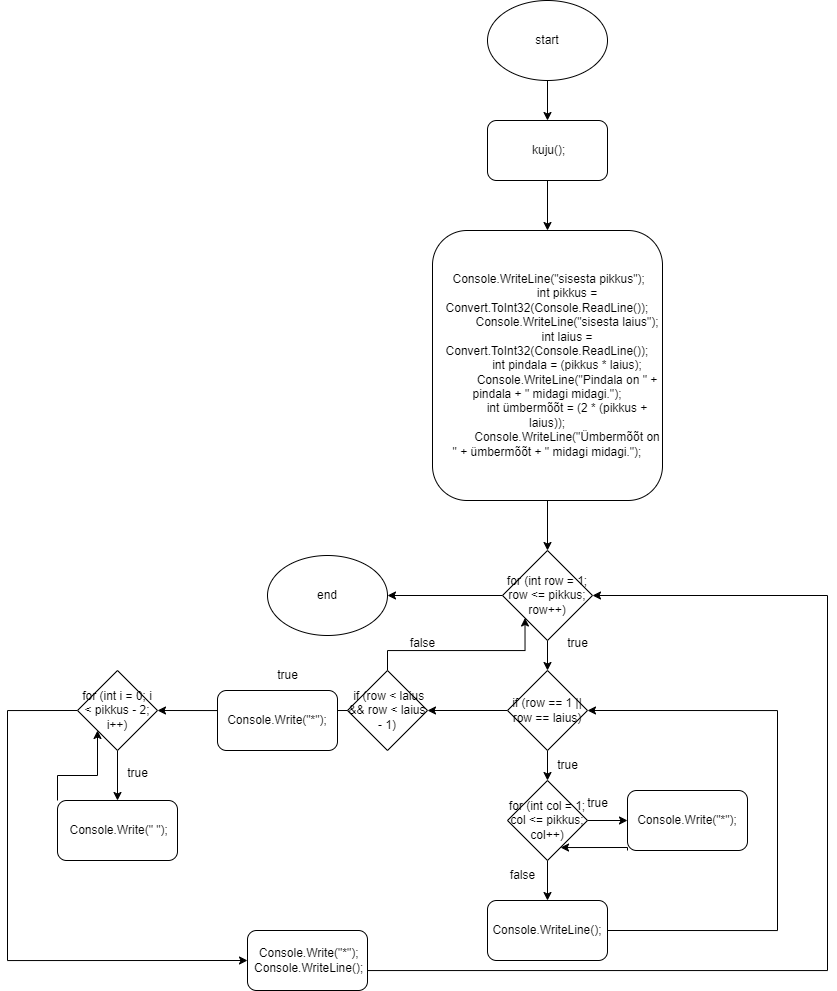

The diagram above was exported from draw.io. Its source (the exported page's mxGraphModel, read from the mxfile embedded in the PNG):
<mxGraphModel dx="2108" dy="1409" grid="1" gridSize="10" guides="1" tooltips="1" connect="1" arrows="1" fold="1" page="1" pageScale="1" pageWidth="1169" pageHeight="827" math="0" shadow="0">
  <root>
    <mxCell id="0" />
    <mxCell id="1" parent="0" />
    <mxCell id="2zTmkVWnyuNnnutpA4Bz-3" style="edgeStyle=orthogonalEdgeStyle;rounded=0;orthogonalLoop=1;jettySize=auto;html=1;exitX=0.5;exitY=1;exitDx=0;exitDy=0;" edge="1" parent="1" source="2zTmkVWnyuNnnutpA4Bz-1" target="2zTmkVWnyuNnnutpA4Bz-2">
      <mxGeometry relative="1" as="geometry" />
    </mxCell>
    <mxCell id="2zTmkVWnyuNnnutpA4Bz-1" value="start" style="ellipse;whiteSpace=wrap;html=1;" vertex="1" parent="1">
      <mxGeometry x="310" y="10" width="120" height="80" as="geometry" />
    </mxCell>
    <mxCell id="2zTmkVWnyuNnnutpA4Bz-5" style="edgeStyle=orthogonalEdgeStyle;rounded=0;orthogonalLoop=1;jettySize=auto;html=1;exitX=0.5;exitY=1;exitDx=0;exitDy=0;" edge="1" parent="1" source="2zTmkVWnyuNnnutpA4Bz-2" target="2zTmkVWnyuNnnutpA4Bz-4">
      <mxGeometry relative="1" as="geometry" />
    </mxCell>
    <mxCell id="2zTmkVWnyuNnnutpA4Bz-2" value="&amp;nbsp;kuju();" style="rounded=1;whiteSpace=wrap;html=1;" vertex="1" parent="1">
      <mxGeometry x="310" y="130" width="120" height="60" as="geometry" />
    </mxCell>
    <mxCell id="2zTmkVWnyuNnnutpA4Bz-8" style="edgeStyle=orthogonalEdgeStyle;rounded=0;orthogonalLoop=1;jettySize=auto;html=1;exitX=0.5;exitY=1;exitDx=0;exitDy=0;entryX=0.5;entryY=0;entryDx=0;entryDy=0;" edge="1" parent="1" source="2zTmkVWnyuNnnutpA4Bz-4" target="2zTmkVWnyuNnnutpA4Bz-6">
      <mxGeometry relative="1" as="geometry" />
    </mxCell>
    <mxCell id="2zTmkVWnyuNnnutpA4Bz-4" value="&lt;div&gt;&amp;nbsp;Console.WriteLine(&quot;sisesta pikkus&quot;);&lt;/div&gt;&lt;div&gt;&amp;nbsp; &amp;nbsp; &amp;nbsp; &amp;nbsp; &amp;nbsp; &amp;nbsp; int pikkus = Convert.ToInt32(Console.ReadLine());&lt;/div&gt;&lt;div&gt;&amp;nbsp; &amp;nbsp; &amp;nbsp; &amp;nbsp; &amp;nbsp; &amp;nbsp; Console.WriteLine(&quot;sisesta laius&quot;);&lt;/div&gt;&lt;div&gt;&amp;nbsp; &amp;nbsp; &amp;nbsp; &amp;nbsp; &amp;nbsp; &amp;nbsp; int laius = Convert.ToInt32(Console.ReadLine());&lt;/div&gt;&lt;div&gt;&amp;nbsp; &amp;nbsp; &amp;nbsp; &amp;nbsp; &amp;nbsp; &amp;nbsp; int pindala = (pikkus * laius);&lt;/div&gt;&lt;div&gt;&amp;nbsp; &amp;nbsp; &amp;nbsp; &amp;nbsp; &amp;nbsp; &amp;nbsp; Console.WriteLine(&quot;Pindala on &quot; + pindala + &quot; midagi midagi.&quot;);&lt;/div&gt;&lt;div&gt;&amp;nbsp; &amp;nbsp; &amp;nbsp; &amp;nbsp; &amp;nbsp; &amp;nbsp; int ümbermõõt = (2 * (pikkus + laius));&lt;/div&gt;&lt;div&gt;&amp;nbsp; &amp;nbsp; &amp;nbsp; &amp;nbsp; &amp;nbsp; &amp;nbsp; Console.WriteLine(&quot;Ümbermõõt on &quot; + ümbermõõt + &quot; midagi midagi.&quot;);&lt;/div&gt;" style="rounded=1;whiteSpace=wrap;html=1;" vertex="1" parent="1">
      <mxGeometry x="255" y="240" width="230" height="270" as="geometry" />
    </mxCell>
    <mxCell id="2zTmkVWnyuNnnutpA4Bz-13" style="edgeStyle=orthogonalEdgeStyle;rounded=0;orthogonalLoop=1;jettySize=auto;html=1;exitX=0.5;exitY=1;exitDx=0;exitDy=0;" edge="1" parent="1" source="2zTmkVWnyuNnnutpA4Bz-6" target="2zTmkVWnyuNnnutpA4Bz-9">
      <mxGeometry relative="1" as="geometry" />
    </mxCell>
    <mxCell id="2zTmkVWnyuNnnutpA4Bz-40" style="edgeStyle=orthogonalEdgeStyle;rounded=0;orthogonalLoop=1;jettySize=auto;html=1;exitX=0;exitY=0.5;exitDx=0;exitDy=0;" edge="1" parent="1" source="2zTmkVWnyuNnnutpA4Bz-6" target="2zTmkVWnyuNnnutpA4Bz-39">
      <mxGeometry relative="1" as="geometry" />
    </mxCell>
    <mxCell id="2zTmkVWnyuNnnutpA4Bz-6" value="for (int row = 1; row &amp;lt;= pikkus; row++)" style="rhombus;whiteSpace=wrap;html=1;" vertex="1" parent="1">
      <mxGeometry x="325" y="560" width="90" height="90" as="geometry" />
    </mxCell>
    <mxCell id="2zTmkVWnyuNnnutpA4Bz-14" style="edgeStyle=orthogonalEdgeStyle;rounded=0;orthogonalLoop=1;jettySize=auto;html=1;exitX=0.5;exitY=1;exitDx=0;exitDy=0;" edge="1" parent="1" source="2zTmkVWnyuNnnutpA4Bz-9" target="2zTmkVWnyuNnnutpA4Bz-10">
      <mxGeometry relative="1" as="geometry" />
    </mxCell>
    <mxCell id="2zTmkVWnyuNnnutpA4Bz-27" style="edgeStyle=orthogonalEdgeStyle;rounded=0;orthogonalLoop=1;jettySize=auto;html=1;exitX=0;exitY=0.5;exitDx=0;exitDy=0;entryX=1;entryY=0.5;entryDx=0;entryDy=0;" edge="1" parent="1" source="2zTmkVWnyuNnnutpA4Bz-9" target="2zTmkVWnyuNnnutpA4Bz-16">
      <mxGeometry relative="1" as="geometry" />
    </mxCell>
    <mxCell id="2zTmkVWnyuNnnutpA4Bz-9" value="if (row == 1 || row == laius)" style="rhombus;whiteSpace=wrap;html=1;" vertex="1" parent="1">
      <mxGeometry x="330" y="680" width="80" height="80" as="geometry" />
    </mxCell>
    <mxCell id="2zTmkVWnyuNnnutpA4Bz-15" style="edgeStyle=orthogonalEdgeStyle;rounded=0;orthogonalLoop=1;jettySize=auto;html=1;exitX=1;exitY=0.5;exitDx=0;exitDy=0;entryX=0;entryY=0.5;entryDx=0;entryDy=0;" edge="1" parent="1" source="2zTmkVWnyuNnnutpA4Bz-10" target="2zTmkVWnyuNnnutpA4Bz-11">
      <mxGeometry relative="1" as="geometry" />
    </mxCell>
    <mxCell id="2zTmkVWnyuNnnutpA4Bz-33" style="edgeStyle=orthogonalEdgeStyle;rounded=0;orthogonalLoop=1;jettySize=auto;html=1;exitX=0.5;exitY=1;exitDx=0;exitDy=0;" edge="1" parent="1" source="2zTmkVWnyuNnnutpA4Bz-10" target="2zTmkVWnyuNnnutpA4Bz-12">
      <mxGeometry relative="1" as="geometry" />
    </mxCell>
    <mxCell id="2zTmkVWnyuNnnutpA4Bz-10" value="for (int col = 1; col &amp;lt;= pikkus; col++)" style="rhombus;whiteSpace=wrap;html=1;" vertex="1" parent="1">
      <mxGeometry x="330" y="790" width="80" height="80" as="geometry" />
    </mxCell>
    <mxCell id="2zTmkVWnyuNnnutpA4Bz-11" value="Console.Write(&quot;*&quot;);" style="rounded=1;whiteSpace=wrap;html=1;" vertex="1" parent="1">
      <mxGeometry x="450" y="800" width="120" height="60" as="geometry" />
    </mxCell>
    <mxCell id="2zTmkVWnyuNnnutpA4Bz-26" style="edgeStyle=orthogonalEdgeStyle;rounded=0;orthogonalLoop=1;jettySize=auto;html=1;exitX=1;exitY=0.5;exitDx=0;exitDy=0;entryX=1;entryY=0.5;entryDx=0;entryDy=0;" edge="1" parent="1" source="2zTmkVWnyuNnnutpA4Bz-12" target="2zTmkVWnyuNnnutpA4Bz-9">
      <mxGeometry relative="1" as="geometry">
        <Array as="points">
          <mxPoint x="600" y="940" />
          <mxPoint x="600" y="720" />
        </Array>
      </mxGeometry>
    </mxCell>
    <mxCell id="2zTmkVWnyuNnnutpA4Bz-12" value="Console.WriteLine();" style="rounded=1;whiteSpace=wrap;html=1;" vertex="1" parent="1">
      <mxGeometry x="310" y="910" width="120" height="60" as="geometry" />
    </mxCell>
    <mxCell id="2zTmkVWnyuNnnutpA4Bz-51" style="edgeStyle=orthogonalEdgeStyle;rounded=0;orthogonalLoop=1;jettySize=auto;html=1;exitX=0.5;exitY=0;exitDx=0;exitDy=0;entryX=0;entryY=1;entryDx=0;entryDy=0;" edge="1" parent="1" source="2zTmkVWnyuNnnutpA4Bz-16" target="2zTmkVWnyuNnnutpA4Bz-6">
      <mxGeometry relative="1" as="geometry">
        <Array as="points">
          <mxPoint x="210" y="660" />
          <mxPoint x="348" y="660" />
        </Array>
      </mxGeometry>
    </mxCell>
    <mxCell id="2zTmkVWnyuNnnutpA4Bz-16" value="&amp;nbsp;if (row &amp;lt; laius &amp;amp;&amp;amp; row &amp;lt; laius - 1)" style="rhombus;whiteSpace=wrap;html=1;" vertex="1" parent="1">
      <mxGeometry x="170" y="680" width="80" height="80" as="geometry" />
    </mxCell>
    <mxCell id="2zTmkVWnyuNnnutpA4Bz-30" style="edgeStyle=orthogonalEdgeStyle;rounded=0;orthogonalLoop=1;jettySize=auto;html=1;exitX=0.5;exitY=1;exitDx=0;exitDy=0;" edge="1" parent="1" source="2zTmkVWnyuNnnutpA4Bz-19" target="2zTmkVWnyuNnnutpA4Bz-20">
      <mxGeometry relative="1" as="geometry" />
    </mxCell>
    <mxCell id="2zTmkVWnyuNnnutpA4Bz-52" style="edgeStyle=orthogonalEdgeStyle;rounded=0;orthogonalLoop=1;jettySize=auto;html=1;exitX=0;exitY=0.5;exitDx=0;exitDy=0;entryX=0;entryY=0.5;entryDx=0;entryDy=0;" edge="1" parent="1" source="2zTmkVWnyuNnnutpA4Bz-19" target="2zTmkVWnyuNnnutpA4Bz-21">
      <mxGeometry relative="1" as="geometry">
        <Array as="points">
          <mxPoint x="-170" y="720" />
          <mxPoint x="-170" y="970" />
        </Array>
      </mxGeometry>
    </mxCell>
    <mxCell id="2zTmkVWnyuNnnutpA4Bz-19" value="for (int i = 0; i &amp;lt; pikkus - 2; i++)" style="rhombus;whiteSpace=wrap;html=1;" vertex="1" parent="1">
      <mxGeometry x="-100" y="680" width="80" height="80" as="geometry" />
    </mxCell>
    <mxCell id="2zTmkVWnyuNnnutpA4Bz-37" style="edgeStyle=orthogonalEdgeStyle;rounded=0;orthogonalLoop=1;jettySize=auto;html=1;exitX=0;exitY=0;exitDx=0;exitDy=0;entryX=0;entryY=1;entryDx=0;entryDy=0;" edge="1" parent="1" source="2zTmkVWnyuNnnutpA4Bz-20" target="2zTmkVWnyuNnnutpA4Bz-19">
      <mxGeometry relative="1" as="geometry" />
    </mxCell>
    <mxCell id="2zTmkVWnyuNnnutpA4Bz-20" value="&amp;nbsp;Console.Write(&quot; &quot;);" style="rounded=1;whiteSpace=wrap;html=1;" vertex="1" parent="1">
      <mxGeometry x="-120" y="810" width="120" height="60" as="geometry" />
    </mxCell>
    <mxCell id="2zTmkVWnyuNnnutpA4Bz-41" style="edgeStyle=orthogonalEdgeStyle;rounded=0;orthogonalLoop=1;jettySize=auto;html=1;exitX=1;exitY=0.5;exitDx=0;exitDy=0;entryX=1;entryY=0.5;entryDx=0;entryDy=0;" edge="1" parent="1" source="2zTmkVWnyuNnnutpA4Bz-21" target="2zTmkVWnyuNnnutpA4Bz-6">
      <mxGeometry relative="1" as="geometry">
        <Array as="points">
          <mxPoint x="190" y="980" />
          <mxPoint x="650" y="980" />
          <mxPoint x="650" y="605" />
        </Array>
      </mxGeometry>
    </mxCell>
    <mxCell id="2zTmkVWnyuNnnutpA4Bz-21" value="&lt;div&gt;&amp;nbsp;Console.Write(&quot;*&quot;);&lt;/div&gt;&lt;div&gt;&amp;nbsp;Console.WriteLine();&lt;/div&gt;" style="rounded=1;whiteSpace=wrap;html=1;" vertex="1" parent="1">
      <mxGeometry x="70" y="940" width="120" height="60" as="geometry" />
    </mxCell>
    <mxCell id="2zTmkVWnyuNnnutpA4Bz-24" style="edgeStyle=orthogonalEdgeStyle;rounded=0;orthogonalLoop=1;jettySize=auto;html=1;exitX=0;exitY=1;exitDx=0;exitDy=0;entryX=0.663;entryY=0.838;entryDx=0;entryDy=0;entryPerimeter=0;" edge="1" parent="1" source="2zTmkVWnyuNnnutpA4Bz-11" target="2zTmkVWnyuNnnutpA4Bz-10">
      <mxGeometry relative="1" as="geometry">
        <Array as="points">
          <mxPoint x="450" y="857" />
        </Array>
      </mxGeometry>
    </mxCell>
    <mxCell id="2zTmkVWnyuNnnutpA4Bz-38" value="true" style="text;html=1;align=center;verticalAlign=middle;resizable=0;points=[];autosize=1;strokeColor=none;fillColor=none;" vertex="1" parent="1">
      <mxGeometry x="380" y="638" width="40" height="30" as="geometry" />
    </mxCell>
    <mxCell id="2zTmkVWnyuNnnutpA4Bz-39" value="end" style="ellipse;whiteSpace=wrap;html=1;" vertex="1" parent="1">
      <mxGeometry x="90" y="565" width="120" height="80" as="geometry" />
    </mxCell>
    <mxCell id="2zTmkVWnyuNnnutpA4Bz-42" value="true" style="text;html=1;align=center;verticalAlign=middle;resizable=0;points=[];autosize=1;strokeColor=none;fillColor=none;" vertex="1" parent="1">
      <mxGeometry x="-60" y="768" width="40" height="30" as="geometry" />
    </mxCell>
    <mxCell id="2zTmkVWnyuNnnutpA4Bz-44" value="false" style="text;html=1;align=center;verticalAlign=middle;resizable=0;points=[];autosize=1;strokeColor=none;fillColor=none;" vertex="1" parent="1">
      <mxGeometry x="320" y="870" width="50" height="30" as="geometry" />
    </mxCell>
    <mxCell id="2zTmkVWnyuNnnutpA4Bz-45" value="true" style="text;html=1;align=center;verticalAlign=middle;resizable=0;points=[];autosize=1;strokeColor=none;fillColor=none;" vertex="1" parent="1">
      <mxGeometry x="400" y="798" width="40" height="30" as="geometry" />
    </mxCell>
    <mxCell id="2zTmkVWnyuNnnutpA4Bz-46" value="true" style="text;html=1;align=center;verticalAlign=middle;resizable=0;points=[];autosize=1;strokeColor=none;fillColor=none;" vertex="1" parent="1">
      <mxGeometry x="370" y="760" width="40" height="30" as="geometry" />
    </mxCell>
    <mxCell id="2zTmkVWnyuNnnutpA4Bz-50" value="false" style="text;html=1;align=center;verticalAlign=middle;resizable=0;points=[];autosize=1;strokeColor=none;fillColor=none;" vertex="1" parent="1">
      <mxGeometry x="220" y="638" width="50" height="30" as="geometry" />
    </mxCell>
    <mxCell id="2zTmkVWnyuNnnutpA4Bz-53" value="" style="edgeStyle=orthogonalEdgeStyle;rounded=0;orthogonalLoop=1;jettySize=auto;html=1;exitX=0;exitY=0.5;exitDx=0;exitDy=0;" edge="1" parent="1" source="2zTmkVWnyuNnnutpA4Bz-16" target="2zTmkVWnyuNnnutpA4Bz-18">
      <mxGeometry relative="1" as="geometry">
        <mxPoint x="170" y="720" as="sourcePoint" />
        <mxPoint x="10" y="720" as="targetPoint" />
      </mxGeometry>
    </mxCell>
    <mxCell id="2zTmkVWnyuNnnutpA4Bz-54" style="edgeStyle=orthogonalEdgeStyle;rounded=0;orthogonalLoop=1;jettySize=auto;html=1;exitX=0;exitY=0.25;exitDx=0;exitDy=0;entryX=1;entryY=0.5;entryDx=0;entryDy=0;" edge="1" parent="1" source="2zTmkVWnyuNnnutpA4Bz-18" target="2zTmkVWnyuNnnutpA4Bz-19">
      <mxGeometry relative="1" as="geometry">
        <Array as="points">
          <mxPoint x="40" y="720" />
        </Array>
      </mxGeometry>
    </mxCell>
    <mxCell id="2zTmkVWnyuNnnutpA4Bz-18" value="Console.Write(&quot;*&quot;);" style="rounded=1;whiteSpace=wrap;html=1;" vertex="1" parent="1">
      <mxGeometry x="40" y="700" width="120" height="60" as="geometry" />
    </mxCell>
    <mxCell id="2zTmkVWnyuNnnutpA4Bz-55" value="true" style="text;html=1;align=center;verticalAlign=middle;resizable=0;points=[];autosize=1;strokeColor=none;fillColor=none;" vertex="1" parent="1">
      <mxGeometry x="90" y="670" width="40" height="30" as="geometry" />
    </mxCell>
  </root>
</mxGraphModel>